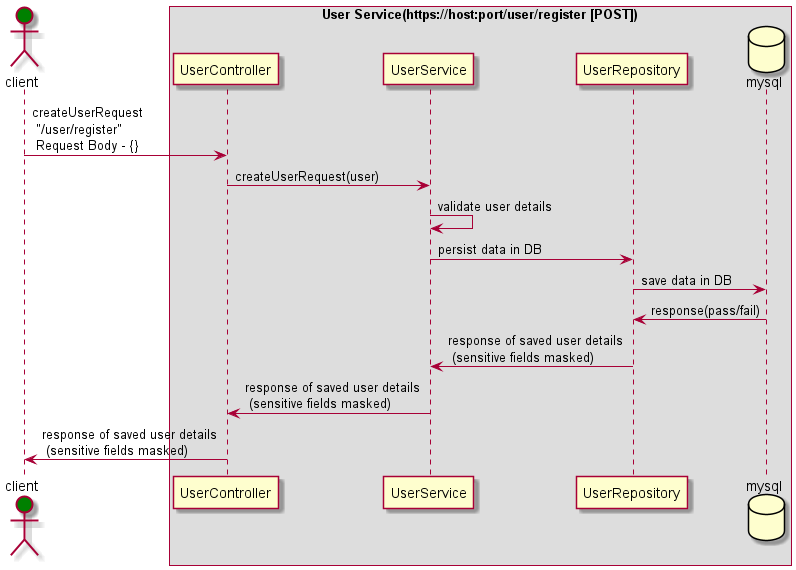

The diagram above was rendered by PlantUML. Its source (embedded in the PNG):
@startuml
'allow_mixing

actor client #green
box User Service(https://host:port/user/register [POST])
client -> UserController : createUserRequest \n "/user/register" \n Request Body - {}

UserController -> UserService #blue : createUserRequest(user)

UserService -> UserService : validate user details
UserService -> UserRepository : persist data in DB

database mysql 
UserRepository -> mysql : save data in DB
mysql -> UserRepository : response(pass/fail)
UserRepository -> UserService : response of saved user details \n (sensitive fields masked)
UserService -> UserController : response of saved user details \n (sensitive fields masked)

UserController -> client : response of saved user details \n (sensitive fields masked)
@enduml